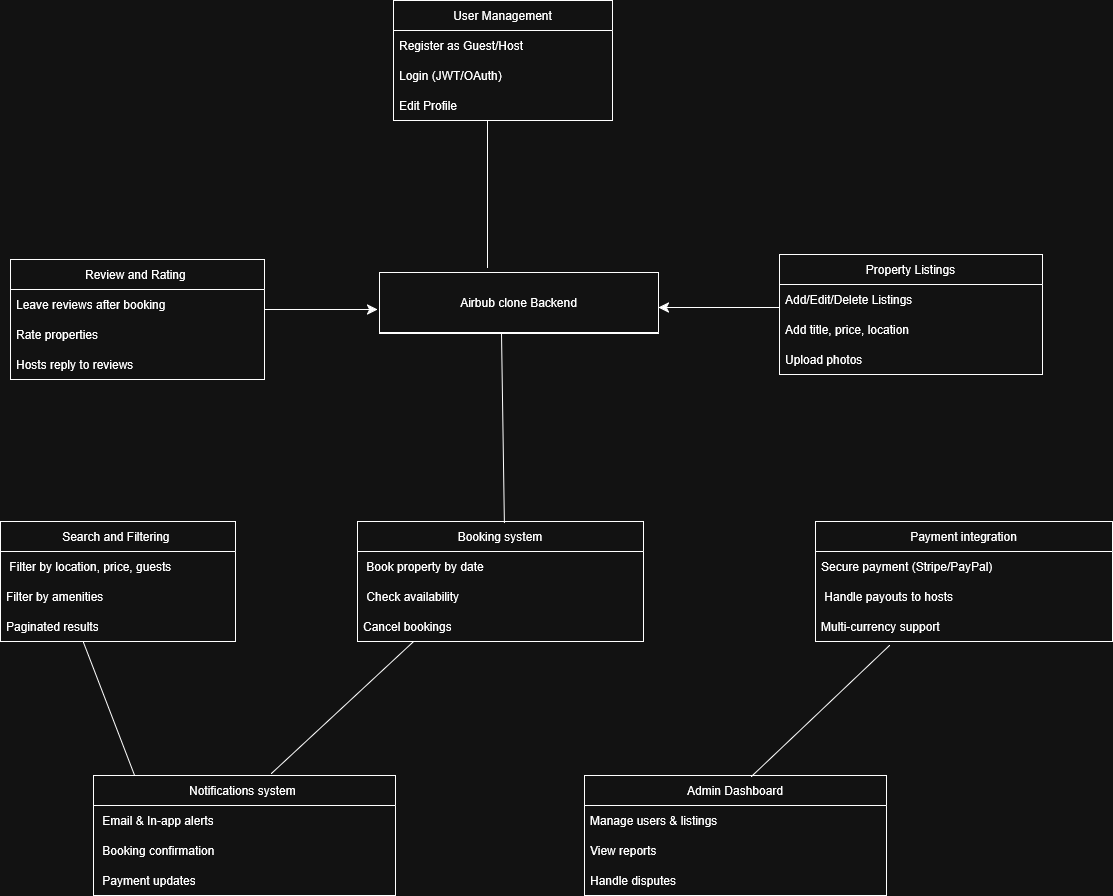

The diagram above was exported from draw.io. Its source (the exported page's mxGraphModel, read from the mxfile embedded in the PNG):
<mxGraphModel dx="1590" dy="1326" grid="0" gridSize="10" guides="1" tooltips="1" connect="1" arrows="1" fold="1" page="0" pageScale="1" pageWidth="850" pageHeight="1100" math="0" shadow="0">
  <root>
    <mxCell id="0" />
    <mxCell id="1" parent="0" />
    <mxCell id="ppb0LDoUImAXiMvj6s-T-1" value="Property Listings" style="swimlane;fontStyle=0;childLayout=stackLayout;horizontal=1;startSize=30;horizontalStack=0;resizeParent=1;resizeParentMax=0;resizeLast=0;collapsible=1;marginBottom=0;whiteSpace=wrap;html=1;" vertex="1" parent="1">
      <mxGeometry x="620" y="-64" width="263" height="120" as="geometry" />
    </mxCell>
    <mxCell id="ppb0LDoUImAXiMvj6s-T-2" value="Add/Edit/Delete Listings&amp;nbsp;&amp;nbsp;" style="text;strokeColor=none;fillColor=none;align=left;verticalAlign=middle;spacingLeft=4;spacingRight=4;overflow=hidden;points=[[0,0.5],[1,0.5]];portConstraint=eastwest;rotatable=0;whiteSpace=wrap;html=1;" vertex="1" parent="ppb0LDoUImAXiMvj6s-T-1">
      <mxGeometry y="30" width="263" height="30" as="geometry" />
    </mxCell>
    <mxCell id="ppb0LDoUImAXiMvj6s-T-3" value="Add title, price, location&amp;nbsp;" style="text;strokeColor=none;fillColor=none;align=left;verticalAlign=middle;spacingLeft=4;spacingRight=4;overflow=hidden;points=[[0,0.5],[1,0.5]];portConstraint=eastwest;rotatable=0;whiteSpace=wrap;html=1;" vertex="1" parent="ppb0LDoUImAXiMvj6s-T-1">
      <mxGeometry y="60" width="263" height="30" as="geometry" />
    </mxCell>
    <mxCell id="ppb0LDoUImAXiMvj6s-T-4" value="Upload photos&amp;nbsp;&amp;nbsp;" style="text;strokeColor=none;fillColor=none;align=left;verticalAlign=middle;spacingLeft=4;spacingRight=4;overflow=hidden;points=[[0,0.5],[1,0.5]];portConstraint=eastwest;rotatable=0;whiteSpace=wrap;html=1;" vertex="1" parent="ppb0LDoUImAXiMvj6s-T-1">
      <mxGeometry y="90" width="263" height="30" as="geometry" />
    </mxCell>
    <mxCell id="ppb0LDoUImAXiMvj6s-T-5" value="Review and Rating&amp;nbsp;" style="swimlane;fontStyle=0;childLayout=stackLayout;horizontal=1;startSize=30;horizontalStack=0;resizeParent=1;resizeParentMax=0;resizeLast=0;collapsible=1;marginBottom=0;whiteSpace=wrap;html=1;" vertex="1" parent="1">
      <mxGeometry x="-149" y="-59" width="254" height="120" as="geometry" />
    </mxCell>
    <mxCell id="ppb0LDoUImAXiMvj6s-T-6" value="Leave reviews after booking&amp;nbsp;&amp;nbsp;" style="text;strokeColor=none;fillColor=none;align=left;verticalAlign=middle;spacingLeft=4;spacingRight=4;overflow=hidden;points=[[0,0.5],[1,0.5]];portConstraint=eastwest;rotatable=0;whiteSpace=wrap;html=1;" vertex="1" parent="ppb0LDoUImAXiMvj6s-T-5">
      <mxGeometry y="30" width="254" height="30" as="geometry" />
    </mxCell>
    <mxCell id="ppb0LDoUImAXiMvj6s-T-7" value="Rate properties&amp;nbsp;&amp;nbsp;" style="text;strokeColor=none;fillColor=none;align=left;verticalAlign=middle;spacingLeft=4;spacingRight=4;overflow=hidden;points=[[0,0.5],[1,0.5]];portConstraint=eastwest;rotatable=0;whiteSpace=wrap;html=1;" vertex="1" parent="ppb0LDoUImAXiMvj6s-T-5">
      <mxGeometry y="60" width="254" height="30" as="geometry" />
    </mxCell>
    <mxCell id="ppb0LDoUImAXiMvj6s-T-8" value="Hosts reply to reviews&amp;nbsp;" style="text;strokeColor=none;fillColor=none;align=left;verticalAlign=middle;spacingLeft=4;spacingRight=4;overflow=hidden;points=[[0,0.5],[1,0.5]];portConstraint=eastwest;rotatable=0;whiteSpace=wrap;html=1;" vertex="1" parent="ppb0LDoUImAXiMvj6s-T-5">
      <mxGeometry y="90" width="254" height="30" as="geometry" />
    </mxCell>
    <mxCell id="ppb0LDoUImAXiMvj6s-T-9" value="Notifications system&amp;nbsp;" style="swimlane;fontStyle=0;childLayout=stackLayout;horizontal=1;startSize=30;horizontalStack=0;resizeParent=1;resizeParentMax=0;resizeLast=0;collapsible=1;marginBottom=0;whiteSpace=wrap;html=1;" vertex="1" parent="1">
      <mxGeometry x="-66" y="457" width="302" height="120" as="geometry" />
    </mxCell>
    <mxCell id="ppb0LDoUImAXiMvj6s-T-10" value="&amp;nbsp;Email &amp;amp; In-app alerts&amp;nbsp;" style="text;strokeColor=none;fillColor=none;align=left;verticalAlign=middle;spacingLeft=4;spacingRight=4;overflow=hidden;points=[[0,0.5],[1,0.5]];portConstraint=eastwest;rotatable=0;whiteSpace=wrap;html=1;" vertex="1" parent="ppb0LDoUImAXiMvj6s-T-9">
      <mxGeometry y="30" width="302" height="30" as="geometry" />
    </mxCell>
    <mxCell id="ppb0LDoUImAXiMvj6s-T-11" value="&amp;nbsp;Booking confirmation&amp;nbsp;" style="text;strokeColor=none;fillColor=none;align=left;verticalAlign=middle;spacingLeft=4;spacingRight=4;overflow=hidden;points=[[0,0.5],[1,0.5]];portConstraint=eastwest;rotatable=0;whiteSpace=wrap;html=1;" vertex="1" parent="ppb0LDoUImAXiMvj6s-T-9">
      <mxGeometry y="60" width="302" height="30" as="geometry" />
    </mxCell>
    <mxCell id="ppb0LDoUImAXiMvj6s-T-12" value="&amp;nbsp;Payment updates&amp;nbsp;&amp;nbsp;" style="text;strokeColor=none;fillColor=none;align=left;verticalAlign=middle;spacingLeft=4;spacingRight=4;overflow=hidden;points=[[0,0.5],[1,0.5]];portConstraint=eastwest;rotatable=0;whiteSpace=wrap;html=1;" vertex="1" parent="ppb0LDoUImAXiMvj6s-T-9">
      <mxGeometry y="90" width="302" height="30" as="geometry" />
    </mxCell>
    <mxCell id="ppb0LDoUImAXiMvj6s-T-13" value="Search and Filtering&amp;nbsp;" style="swimlane;fontStyle=0;childLayout=stackLayout;horizontal=1;startSize=30;horizontalStack=0;resizeParent=1;resizeParentMax=0;resizeLast=0;collapsible=1;marginBottom=0;whiteSpace=wrap;html=1;" vertex="1" parent="1">
      <mxGeometry x="-159" y="203" width="235" height="120" as="geometry" />
    </mxCell>
    <mxCell id="ppb0LDoUImAXiMvj6s-T-14" value="&amp;nbsp;Filter by location, price, guests" style="text;strokeColor=none;fillColor=none;align=left;verticalAlign=middle;spacingLeft=4;spacingRight=4;overflow=hidden;points=[[0,0.5],[1,0.5]];portConstraint=eastwest;rotatable=0;whiteSpace=wrap;html=1;" vertex="1" parent="ppb0LDoUImAXiMvj6s-T-13">
      <mxGeometry y="30" width="235" height="30" as="geometry" />
    </mxCell>
    <mxCell id="ppb0LDoUImAXiMvj6s-T-15" value="Filter by amenities&amp;nbsp;&amp;nbsp;" style="text;strokeColor=none;fillColor=none;align=left;verticalAlign=middle;spacingLeft=4;spacingRight=4;overflow=hidden;points=[[0,0.5],[1,0.5]];portConstraint=eastwest;rotatable=0;whiteSpace=wrap;html=1;" vertex="1" parent="ppb0LDoUImAXiMvj6s-T-13">
      <mxGeometry y="60" width="235" height="30" as="geometry" />
    </mxCell>
    <mxCell id="ppb0LDoUImAXiMvj6s-T-16" value="Paginated results&amp;nbsp;&amp;nbsp;" style="text;strokeColor=none;fillColor=none;align=left;verticalAlign=middle;spacingLeft=4;spacingRight=4;overflow=hidden;points=[[0,0.5],[1,0.5]];portConstraint=eastwest;rotatable=0;whiteSpace=wrap;html=1;" vertex="1" parent="ppb0LDoUImAXiMvj6s-T-13">
      <mxGeometry y="90" width="235" height="30" as="geometry" />
    </mxCell>
    <mxCell id="ppb0LDoUImAXiMvj6s-T-17" value="Airbub clone Backend" style="swimlane;fontStyle=0;childLayout=stackLayout;horizontal=1;startSize=60;horizontalStack=0;resizeParent=1;resizeParentMax=0;resizeLast=0;collapsible=1;marginBottom=0;whiteSpace=wrap;html=1;" vertex="1" parent="1">
      <mxGeometry x="220" y="-46" width="279" height="61" as="geometry" />
    </mxCell>
    <mxCell id="ppb0LDoUImAXiMvj6s-T-22" value="Booking system" style="swimlane;fontStyle=0;childLayout=stackLayout;horizontal=1;startSize=30;horizontalStack=0;resizeParent=1;resizeParentMax=0;resizeLast=0;collapsible=1;marginBottom=0;whiteSpace=wrap;html=1;" vertex="1" parent="1">
      <mxGeometry x="198" y="203" width="286" height="120" as="geometry" />
    </mxCell>
    <mxCell id="ppb0LDoUImAXiMvj6s-T-23" value="&amp;nbsp;Book property by date&amp;nbsp;&amp;nbsp;" style="text;strokeColor=none;fillColor=none;align=left;verticalAlign=middle;spacingLeft=4;spacingRight=4;overflow=hidden;points=[[0,0.5],[1,0.5]];portConstraint=eastwest;rotatable=0;whiteSpace=wrap;html=1;" vertex="1" parent="ppb0LDoUImAXiMvj6s-T-22">
      <mxGeometry y="30" width="286" height="30" as="geometry" />
    </mxCell>
    <mxCell id="ppb0LDoUImAXiMvj6s-T-24" value="&amp;nbsp;Check availability&amp;nbsp;" style="text;strokeColor=none;fillColor=none;align=left;verticalAlign=middle;spacingLeft=4;spacingRight=4;overflow=hidden;points=[[0,0.5],[1,0.5]];portConstraint=eastwest;rotatable=0;whiteSpace=wrap;html=1;" vertex="1" parent="ppb0LDoUImAXiMvj6s-T-22">
      <mxGeometry y="60" width="286" height="30" as="geometry" />
    </mxCell>
    <mxCell id="ppb0LDoUImAXiMvj6s-T-25" value="Cancel bookings" style="text;strokeColor=none;fillColor=none;align=left;verticalAlign=middle;spacingLeft=4;spacingRight=4;overflow=hidden;points=[[0,0.5],[1,0.5]];portConstraint=eastwest;rotatable=0;whiteSpace=wrap;html=1;" vertex="1" parent="ppb0LDoUImAXiMvj6s-T-22">
      <mxGeometry y="90" width="286" height="30" as="geometry" />
    </mxCell>
    <mxCell id="ppb0LDoUImAXiMvj6s-T-26" value="Admin Dashboard" style="swimlane;fontStyle=0;childLayout=stackLayout;horizontal=1;startSize=30;horizontalStack=0;resizeParent=1;resizeParentMax=0;resizeLast=0;collapsible=1;marginBottom=0;whiteSpace=wrap;html=1;" vertex="1" parent="1">
      <mxGeometry x="425" y="457" width="302" height="120" as="geometry" />
    </mxCell>
    <mxCell id="ppb0LDoUImAXiMvj6s-T-27" value="Manage users &amp;amp; listings" style="text;strokeColor=none;fillColor=none;align=left;verticalAlign=middle;spacingLeft=4;spacingRight=4;overflow=hidden;points=[[0,0.5],[1,0.5]];portConstraint=eastwest;rotatable=0;whiteSpace=wrap;html=1;" vertex="1" parent="ppb0LDoUImAXiMvj6s-T-26">
      <mxGeometry y="30" width="302" height="30" as="geometry" />
    </mxCell>
    <mxCell id="ppb0LDoUImAXiMvj6s-T-28" value="View reports&amp;nbsp;&amp;nbsp;" style="text;strokeColor=none;fillColor=none;align=left;verticalAlign=middle;spacingLeft=4;spacingRight=4;overflow=hidden;points=[[0,0.5],[1,0.5]];portConstraint=eastwest;rotatable=0;whiteSpace=wrap;html=1;" vertex="1" parent="ppb0LDoUImAXiMvj6s-T-26">
      <mxGeometry y="60" width="302" height="30" as="geometry" />
    </mxCell>
    <mxCell id="ppb0LDoUImAXiMvj6s-T-29" value="Handle disputes&amp;nbsp;&amp;nbsp;" style="text;strokeColor=none;fillColor=none;align=left;verticalAlign=middle;spacingLeft=4;spacingRight=4;overflow=hidden;points=[[0,0.5],[1,0.5]];portConstraint=eastwest;rotatable=0;whiteSpace=wrap;html=1;" vertex="1" parent="ppb0LDoUImAXiMvj6s-T-26">
      <mxGeometry y="90" width="302" height="30" as="geometry" />
    </mxCell>
    <mxCell id="ppb0LDoUImAXiMvj6s-T-30" value="Payment integration" style="swimlane;fontStyle=0;childLayout=stackLayout;horizontal=1;startSize=30;horizontalStack=0;resizeParent=1;resizeParentMax=0;resizeLast=0;collapsible=1;marginBottom=0;whiteSpace=wrap;html=1;" vertex="1" parent="1">
      <mxGeometry x="656" y="203" width="297" height="120" as="geometry" />
    </mxCell>
    <mxCell id="ppb0LDoUImAXiMvj6s-T-31" value="Secure payment (Stripe/PayPal)" style="text;strokeColor=none;fillColor=none;align=left;verticalAlign=middle;spacingLeft=4;spacingRight=4;overflow=hidden;points=[[0,0.5],[1,0.5]];portConstraint=eastwest;rotatable=0;whiteSpace=wrap;html=1;" vertex="1" parent="ppb0LDoUImAXiMvj6s-T-30">
      <mxGeometry y="30" width="297" height="30" as="geometry" />
    </mxCell>
    <mxCell id="ppb0LDoUImAXiMvj6s-T-32" value="&amp;nbsp;Handle payouts to hosts" style="text;strokeColor=none;fillColor=none;align=left;verticalAlign=middle;spacingLeft=4;spacingRight=4;overflow=hidden;points=[[0,0.5],[1,0.5]];portConstraint=eastwest;rotatable=0;whiteSpace=wrap;html=1;" vertex="1" parent="ppb0LDoUImAXiMvj6s-T-30">
      <mxGeometry y="60" width="297" height="30" as="geometry" />
    </mxCell>
    <mxCell id="ppb0LDoUImAXiMvj6s-T-33" value="Multi-currency support&amp;nbsp;&amp;nbsp;" style="text;strokeColor=none;fillColor=none;align=left;verticalAlign=middle;spacingLeft=4;spacingRight=4;overflow=hidden;points=[[0,0.5],[1,0.5]];portConstraint=eastwest;rotatable=0;whiteSpace=wrap;html=1;" vertex="1" parent="ppb0LDoUImAXiMvj6s-T-30">
      <mxGeometry y="90" width="297" height="30" as="geometry" />
    </mxCell>
    <mxCell id="ppb0LDoUImAXiMvj6s-T-34" value="User Management" style="swimlane;fontStyle=0;childLayout=stackLayout;horizontal=1;startSize=30;horizontalStack=0;resizeParent=1;resizeParentMax=0;resizeLast=0;collapsible=1;marginBottom=0;whiteSpace=wrap;html=1;" vertex="1" parent="1">
      <mxGeometry x="234" y="-318" width="219" height="120" as="geometry" />
    </mxCell>
    <mxCell id="ppb0LDoUImAXiMvj6s-T-35" value="Register as Guest/Host&amp;nbsp;&amp;nbsp;" style="text;strokeColor=none;fillColor=none;align=left;verticalAlign=middle;spacingLeft=4;spacingRight=4;overflow=hidden;points=[[0,0.5],[1,0.5]];portConstraint=eastwest;rotatable=0;whiteSpace=wrap;html=1;" vertex="1" parent="ppb0LDoUImAXiMvj6s-T-34">
      <mxGeometry y="30" width="219" height="30" as="geometry" />
    </mxCell>
    <mxCell id="ppb0LDoUImAXiMvj6s-T-36" value="Login (JWT/OAuth)&amp;nbsp;&amp;nbsp;" style="text;strokeColor=none;fillColor=none;align=left;verticalAlign=middle;spacingLeft=4;spacingRight=4;overflow=hidden;points=[[0,0.5],[1,0.5]];portConstraint=eastwest;rotatable=0;whiteSpace=wrap;html=1;" vertex="1" parent="ppb0LDoUImAXiMvj6s-T-34">
      <mxGeometry y="60" width="219" height="30" as="geometry" />
    </mxCell>
    <mxCell id="ppb0LDoUImAXiMvj6s-T-37" value="Edit Profile&amp;nbsp;" style="text;strokeColor=none;fillColor=none;align=left;verticalAlign=middle;spacingLeft=4;spacingRight=4;overflow=hidden;points=[[0,0.5],[1,0.5]];portConstraint=eastwest;rotatable=0;whiteSpace=wrap;html=1;" vertex="1" parent="ppb0LDoUImAXiMvj6s-T-34">
      <mxGeometry y="90" width="219" height="30" as="geometry" />
    </mxCell>
    <mxCell id="ppb0LDoUImAXiMvj6s-T-39" value="" style="endArrow=classic;html=1;rounded=0;fontSize=12;startSize=8;endSize=8;curved=1;" edge="1" parent="1">
      <mxGeometry width="50" height="50" relative="1" as="geometry">
        <mxPoint x="105" y="-9" as="sourcePoint" />
        <mxPoint x="218" y="-9" as="targetPoint" />
      </mxGeometry>
    </mxCell>
    <mxCell id="ppb0LDoUImAXiMvj6s-T-40" value="" style="endArrow=classic;html=1;rounded=0;fontSize=12;startSize=8;endSize=8;curved=1;" edge="1" parent="1">
      <mxGeometry width="50" height="50" relative="1" as="geometry">
        <mxPoint x="620" y="-11" as="sourcePoint" />
        <mxPoint x="499" y="-11" as="targetPoint" />
        <Array as="points" />
      </mxGeometry>
    </mxCell>
    <mxCell id="ppb0LDoUImAXiMvj6s-T-41" value="" style="endArrow=none;html=1;rounded=0;fontSize=12;startSize=8;endSize=8;curved=1;" edge="1" parent="1">
      <mxGeometry width="50" height="50" relative="1" as="geometry">
        <mxPoint x="328" y="-51" as="sourcePoint" />
        <mxPoint x="328" y="-198" as="targetPoint" />
      </mxGeometry>
    </mxCell>
    <mxCell id="ppb0LDoUImAXiMvj6s-T-42" value="" style="endArrow=none;html=1;rounded=0;fontSize=12;startSize=8;endSize=8;curved=1;exitX=0.531;exitY=0.033;exitDx=0;exitDy=0;exitPerimeter=0;" edge="1" parent="1">
      <mxGeometry width="50" height="50" relative="1" as="geometry">
        <mxPoint x="344.936" y="203.96000000000004" as="sourcePoint" />
        <mxPoint x="342.07" y="15" as="targetPoint" />
      </mxGeometry>
    </mxCell>
    <mxCell id="ppb0LDoUImAXiMvj6s-T-43" value="" style="endArrow=none;html=1;rounded=0;fontSize=12;startSize=8;endSize=8;curved=1;exitX=0.553;exitY=0.008;exitDx=0;exitDy=0;exitPerimeter=0;" edge="1" parent="1" source="ppb0LDoUImAXiMvj6s-T-26">
      <mxGeometry width="50" height="50" relative="1" as="geometry">
        <mxPoint x="599" y="449" as="sourcePoint" />
        <mxPoint x="730" y="327" as="targetPoint" />
      </mxGeometry>
    </mxCell>
    <mxCell id="ppb0LDoUImAXiMvj6s-T-44" value="" style="endArrow=none;html=1;rounded=0;fontSize=12;startSize=8;endSize=8;curved=1;exitX=0.589;exitY=-0.017;exitDx=0;exitDy=0;exitPerimeter=0;" edge="1" parent="1" source="ppb0LDoUImAXiMvj6s-T-9">
      <mxGeometry width="50" height="50" relative="1" as="geometry">
        <mxPoint x="204" y="373" as="sourcePoint" />
        <mxPoint x="254" y="323" as="targetPoint" />
      </mxGeometry>
    </mxCell>
    <mxCell id="ppb0LDoUImAXiMvj6s-T-45" value="" style="endArrow=none;html=1;rounded=0;fontSize=12;startSize=8;endSize=8;curved=1;entryX=0.136;entryY=0;entryDx=0;entryDy=0;entryPerimeter=0;exitX=0.353;exitY=1.033;exitDx=0;exitDy=0;exitPerimeter=0;" edge="1" parent="1" source="ppb0LDoUImAXiMvj6s-T-16" target="ppb0LDoUImAXiMvj6s-T-9">
      <mxGeometry width="50" height="50" relative="1" as="geometry">
        <mxPoint x="-55" y="406" as="sourcePoint" />
        <mxPoint x="-5" y="356" as="targetPoint" />
      </mxGeometry>
    </mxCell>
  </root>
</mxGraphModel>